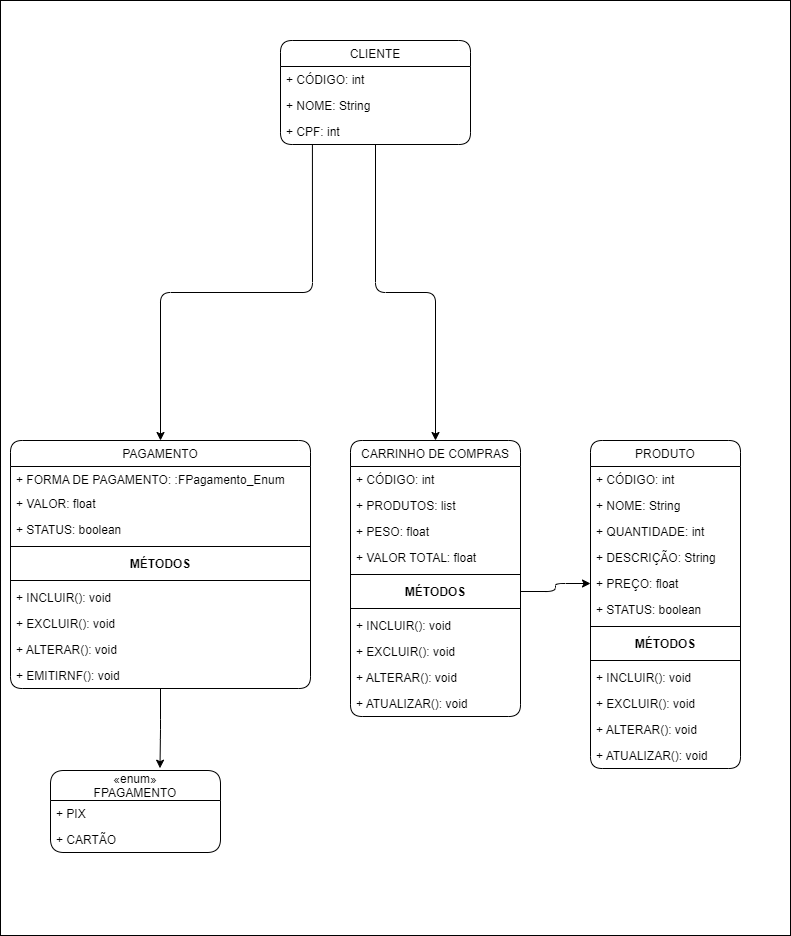

The diagram above was exported from draw.io. Its source (the exported page's mxGraphModel, read from the mxfile embedded in the PNG):
<mxGraphModel dx="1884" dy="1164" grid="1" gridSize="10" guides="1" tooltips="1" connect="1" arrows="1" fold="1" page="1" pageScale="1" pageWidth="827" pageHeight="1169" background="#FFFFFF" math="0" shadow="0">
  <root>
    <mxCell id="WIyWlLk6GJQsqaUBKTNV-0" />
    <mxCell id="WIyWlLk6GJQsqaUBKTNV-1" parent="WIyWlLk6GJQsqaUBKTNV-0" />
    <mxCell id="FKmrdw9UjBW0kWi3DH6f-1" value="" style="rounded=0;whiteSpace=wrap;html=1;" vertex="1" parent="WIyWlLk6GJQsqaUBKTNV-1">
      <mxGeometry x="10" y="190" width="790" height="935" as="geometry" />
    </mxCell>
    <mxCell id="xnVi1LgGiHIkLw1fMmAY-119" style="edgeStyle=orthogonalEdgeStyle;rounded=1;orthogonalLoop=1;jettySize=auto;html=1;" parent="WIyWlLk6GJQsqaUBKTNV-1" source="xnVi1LgGiHIkLw1fMmAY-1" target="xnVi1LgGiHIkLw1fMmAY-41" edge="1">
      <mxGeometry relative="1" as="geometry" />
    </mxCell>
    <mxCell id="xnVi1LgGiHIkLw1fMmAY-121" style="edgeStyle=orthogonalEdgeStyle;rounded=1;orthogonalLoop=1;jettySize=auto;html=1;exitX=0.168;exitY=1.019;exitDx=0;exitDy=0;exitPerimeter=0;" parent="WIyWlLk6GJQsqaUBKTNV-1" source="xnVi1LgGiHIkLw1fMmAY-114" target="xnVi1LgGiHIkLw1fMmAY-64" edge="1">
      <mxGeometry relative="1" as="geometry" />
    </mxCell>
    <mxCell id="xnVi1LgGiHIkLw1fMmAY-1" value="CLIENTE" style="swimlane;fontStyle=0;childLayout=stackLayout;horizontal=1;startSize=26;horizontalStack=0;resizeParent=1;resizeParentMax=0;resizeLast=0;collapsible=1;marginBottom=0;rounded=1;" parent="WIyWlLk6GJQsqaUBKTNV-1" vertex="1">
      <mxGeometry x="290" y="230" width="190" height="104" as="geometry">
        <mxRectangle x="40" y="120" width="80" height="26" as="alternateBounds" />
      </mxGeometry>
    </mxCell>
    <mxCell id="xnVi1LgGiHIkLw1fMmAY-3" value="+ CÓDIGO: int" style="text;align=left;verticalAlign=top;spacingLeft=4;spacingRight=4;overflow=hidden;rotatable=0;points=[[0,0.5],[1,0.5]];portConstraint=eastwest;rounded=1;" parent="xnVi1LgGiHIkLw1fMmAY-1" vertex="1">
      <mxGeometry y="26" width="190" height="26" as="geometry" />
    </mxCell>
    <mxCell id="xnVi1LgGiHIkLw1fMmAY-113" value="+ NOME: String" style="text;align=left;verticalAlign=top;spacingLeft=4;spacingRight=4;overflow=hidden;rotatable=0;points=[[0,0.5],[1,0.5]];portConstraint=eastwest;rounded=1;" parent="xnVi1LgGiHIkLw1fMmAY-1" vertex="1">
      <mxGeometry y="52" width="190" height="26" as="geometry" />
    </mxCell>
    <mxCell id="xnVi1LgGiHIkLw1fMmAY-114" value="+ CPF: int" style="text;align=left;verticalAlign=top;spacingLeft=4;spacingRight=4;overflow=hidden;rotatable=0;points=[[0,0.5],[1,0.5]];portConstraint=eastwest;rounded=1;" parent="xnVi1LgGiHIkLw1fMmAY-1" vertex="1">
      <mxGeometry y="78" width="190" height="26" as="geometry" />
    </mxCell>
    <mxCell id="xnVi1LgGiHIkLw1fMmAY-22" value="PRODUTO" style="swimlane;fontStyle=0;childLayout=stackLayout;horizontal=1;startSize=26;horizontalStack=0;resizeParent=1;resizeParentMax=0;resizeLast=0;collapsible=1;marginBottom=0;rounded=1;" parent="WIyWlLk6GJQsqaUBKTNV-1" vertex="1">
      <mxGeometry x="600" y="630" width="150" height="328" as="geometry">
        <mxRectangle x="40" y="120" width="80" height="26" as="alternateBounds" />
      </mxGeometry>
    </mxCell>
    <mxCell id="xnVi1LgGiHIkLw1fMmAY-23" value="+ CÓDIGO: int" style="text;align=left;verticalAlign=top;spacingLeft=4;spacingRight=4;overflow=hidden;rotatable=0;points=[[0,0.5],[1,0.5]];portConstraint=eastwest;rounded=1;" parent="xnVi1LgGiHIkLw1fMmAY-22" vertex="1">
      <mxGeometry y="26" width="150" height="26" as="geometry" />
    </mxCell>
    <mxCell id="xnVi1LgGiHIkLw1fMmAY-24" value="+ NOME: String" style="text;align=left;verticalAlign=top;spacingLeft=4;spacingRight=4;overflow=hidden;rotatable=0;points=[[0,0.5],[1,0.5]];portConstraint=eastwest;rounded=1;" parent="xnVi1LgGiHIkLw1fMmAY-22" vertex="1">
      <mxGeometry y="52" width="150" height="26" as="geometry" />
    </mxCell>
    <mxCell id="xnVi1LgGiHIkLw1fMmAY-37" value="+ QUANTIDADE: int" style="text;align=left;verticalAlign=top;spacingLeft=4;spacingRight=4;overflow=hidden;rotatable=0;points=[[0,0.5],[1,0.5]];portConstraint=eastwest;rounded=1;" parent="xnVi1LgGiHIkLw1fMmAY-22" vertex="1">
      <mxGeometry y="78" width="150" height="26" as="geometry" />
    </mxCell>
    <mxCell id="xnVi1LgGiHIkLw1fMmAY-39" value="+ DESCRIÇÃO: String" style="text;align=left;verticalAlign=top;spacingLeft=4;spacingRight=4;overflow=hidden;rotatable=0;points=[[0,0.5],[1,0.5]];portConstraint=eastwest;rounded=1;" parent="xnVi1LgGiHIkLw1fMmAY-22" vertex="1">
      <mxGeometry y="104" width="150" height="26" as="geometry" />
    </mxCell>
    <mxCell id="xnVi1LgGiHIkLw1fMmAY-38" value="+ PREÇO: float" style="text;align=left;verticalAlign=top;spacingLeft=4;spacingRight=4;overflow=hidden;rotatable=0;points=[[0,0.5],[1,0.5]];portConstraint=eastwest;rounded=1;" parent="xnVi1LgGiHIkLw1fMmAY-22" vertex="1">
      <mxGeometry y="130" width="150" height="26" as="geometry" />
    </mxCell>
    <mxCell id="xnVi1LgGiHIkLw1fMmAY-40" value="+ STATUS: boolean" style="text;align=left;verticalAlign=top;spacingLeft=4;spacingRight=4;overflow=hidden;rotatable=0;points=[[0,0.5],[1,0.5]];portConstraint=eastwest;rounded=1;" parent="xnVi1LgGiHIkLw1fMmAY-22" vertex="1">
      <mxGeometry y="156" width="150" height="26" as="geometry" />
    </mxCell>
    <mxCell id="xnVi1LgGiHIkLw1fMmAY-30" value="" style="line;strokeWidth=1;align=left;verticalAlign=middle;spacingTop=-1;spacingLeft=3;spacingRight=3;rotatable=0;labelPosition=right;points=[];portConstraint=eastwest;rounded=1;" parent="xnVi1LgGiHIkLw1fMmAY-22" vertex="1">
      <mxGeometry y="182" width="150" height="8" as="geometry" />
    </mxCell>
    <mxCell id="xnVi1LgGiHIkLw1fMmAY-31" value="MÉTODOS" style="text;align=center;fontStyle=1;verticalAlign=middle;spacingLeft=3;spacingRight=3;rotatable=0;points=[[0,0.5],[1,0.5]];portConstraint=eastwest;rounded=1;" parent="xnVi1LgGiHIkLw1fMmAY-22" vertex="1">
      <mxGeometry y="190" width="150" height="26" as="geometry" />
    </mxCell>
    <mxCell id="xnVi1LgGiHIkLw1fMmAY-32" value="" style="line;strokeWidth=1;align=left;verticalAlign=middle;spacingTop=-1;spacingLeft=3;spacingRight=3;rotatable=0;labelPosition=right;points=[];portConstraint=eastwest;rounded=1;" parent="xnVi1LgGiHIkLw1fMmAY-22" vertex="1">
      <mxGeometry y="216" width="150" height="8" as="geometry" />
    </mxCell>
    <mxCell id="xnVi1LgGiHIkLw1fMmAY-33" value="+ INCLUIR(): void" style="text;align=left;verticalAlign=top;spacingLeft=4;spacingRight=4;overflow=hidden;rotatable=0;points=[[0,0.5],[1,0.5]];portConstraint=eastwest;rounded=1;" parent="xnVi1LgGiHIkLw1fMmAY-22" vertex="1">
      <mxGeometry y="224" width="150" height="26" as="geometry" />
    </mxCell>
    <mxCell id="xnVi1LgGiHIkLw1fMmAY-34" value="+ EXCLUIR(): void" style="text;align=left;verticalAlign=top;spacingLeft=4;spacingRight=4;overflow=hidden;rotatable=0;points=[[0,0.5],[1,0.5]];portConstraint=eastwest;rounded=1;" parent="xnVi1LgGiHIkLw1fMmAY-22" vertex="1">
      <mxGeometry y="250" width="150" height="26" as="geometry" />
    </mxCell>
    <mxCell id="xnVi1LgGiHIkLw1fMmAY-35" value="+ ALTERAR(): void" style="text;align=left;verticalAlign=top;spacingLeft=4;spacingRight=4;overflow=hidden;rotatable=0;points=[[0,0.5],[1,0.5]];portConstraint=eastwest;rounded=1;" parent="xnVi1LgGiHIkLw1fMmAY-22" vertex="1">
      <mxGeometry y="276" width="150" height="26" as="geometry" />
    </mxCell>
    <mxCell id="xnVi1LgGiHIkLw1fMmAY-36" value="+ ATUALIZAR(): void" style="text;align=left;verticalAlign=top;spacingLeft=4;spacingRight=4;overflow=hidden;rotatable=0;points=[[0,0.5],[1,0.5]];portConstraint=eastwest;rounded=1;" parent="xnVi1LgGiHIkLw1fMmAY-22" vertex="1">
      <mxGeometry y="302" width="150" height="26" as="geometry" />
    </mxCell>
    <mxCell id="xnVi1LgGiHIkLw1fMmAY-41" value="CARRINHO DE COMPRAS" style="swimlane;fontStyle=0;childLayout=stackLayout;horizontal=1;startSize=26;horizontalStack=0;resizeParent=1;resizeParentMax=0;resizeLast=0;collapsible=1;marginBottom=0;rounded=1;" parent="WIyWlLk6GJQsqaUBKTNV-1" vertex="1">
      <mxGeometry x="360" y="630" width="170" height="276" as="geometry">
        <mxRectangle x="40" y="120" width="80" height="26" as="alternateBounds" />
      </mxGeometry>
    </mxCell>
    <mxCell id="xnVi1LgGiHIkLw1fMmAY-47" value="+ CÓDIGO: int" style="text;align=left;verticalAlign=top;spacingLeft=4;spacingRight=4;overflow=hidden;rotatable=0;points=[[0,0.5],[1,0.5]];portConstraint=eastwest;rounded=1;" parent="xnVi1LgGiHIkLw1fMmAY-41" vertex="1">
      <mxGeometry y="26" width="170" height="26" as="geometry" />
    </mxCell>
    <mxCell id="xnVi1LgGiHIkLw1fMmAY-55" value="+ PRODUTOS: list" style="text;align=left;verticalAlign=top;spacingLeft=4;spacingRight=4;overflow=hidden;rotatable=0;points=[[0,0.5],[1,0.5]];portConstraint=eastwest;rounded=1;" parent="xnVi1LgGiHIkLw1fMmAY-41" vertex="1">
      <mxGeometry y="52" width="170" height="26" as="geometry" />
    </mxCell>
    <mxCell id="xnVi1LgGiHIkLw1fMmAY-57" value="+ PESO: float" style="text;align=left;verticalAlign=top;spacingLeft=4;spacingRight=4;overflow=hidden;rotatable=0;points=[[0,0.5],[1,0.5]];portConstraint=eastwest;rounded=1;" parent="xnVi1LgGiHIkLw1fMmAY-41" vertex="1">
      <mxGeometry y="78" width="170" height="26" as="geometry" />
    </mxCell>
    <mxCell id="xnVi1LgGiHIkLw1fMmAY-56" value="+ VALOR TOTAL: float" style="text;align=left;verticalAlign=top;spacingLeft=4;spacingRight=4;overflow=hidden;rotatable=0;points=[[0,0.5],[1,0.5]];portConstraint=eastwest;rounded=1;" parent="xnVi1LgGiHIkLw1fMmAY-41" vertex="1">
      <mxGeometry y="104" width="170" height="26" as="geometry" />
    </mxCell>
    <mxCell id="xnVi1LgGiHIkLw1fMmAY-48" value="" style="line;strokeWidth=1;align=left;verticalAlign=middle;spacingTop=-1;spacingLeft=3;spacingRight=3;rotatable=0;labelPosition=right;points=[];portConstraint=eastwest;rounded=1;" parent="xnVi1LgGiHIkLw1fMmAY-41" vertex="1">
      <mxGeometry y="130" width="170" height="8" as="geometry" />
    </mxCell>
    <mxCell id="xnVi1LgGiHIkLw1fMmAY-49" value="MÉTODOS" style="text;align=center;fontStyle=1;verticalAlign=middle;spacingLeft=3;spacingRight=3;rotatable=0;points=[[0,0.5],[1,0.5]];portConstraint=eastwest;rounded=1;" parent="xnVi1LgGiHIkLw1fMmAY-41" vertex="1">
      <mxGeometry y="138" width="170" height="26" as="geometry" />
    </mxCell>
    <mxCell id="xnVi1LgGiHIkLw1fMmAY-50" value="" style="line;strokeWidth=1;align=left;verticalAlign=middle;spacingTop=-1;spacingLeft=3;spacingRight=3;rotatable=0;labelPosition=right;points=[];portConstraint=eastwest;rounded=1;" parent="xnVi1LgGiHIkLw1fMmAY-41" vertex="1">
      <mxGeometry y="164" width="170" height="8" as="geometry" />
    </mxCell>
    <mxCell id="xnVi1LgGiHIkLw1fMmAY-51" value="+ INCLUIR(): void" style="text;align=left;verticalAlign=top;spacingLeft=4;spacingRight=4;overflow=hidden;rotatable=0;points=[[0,0.5],[1,0.5]];portConstraint=eastwest;rounded=1;" parent="xnVi1LgGiHIkLw1fMmAY-41" vertex="1">
      <mxGeometry y="172" width="170" height="26" as="geometry" />
    </mxCell>
    <mxCell id="xnVi1LgGiHIkLw1fMmAY-52" value="+ EXCLUIR(): void" style="text;align=left;verticalAlign=top;spacingLeft=4;spacingRight=4;overflow=hidden;rotatable=0;points=[[0,0.5],[1,0.5]];portConstraint=eastwest;rounded=1;" parent="xnVi1LgGiHIkLw1fMmAY-41" vertex="1">
      <mxGeometry y="198" width="170" height="26" as="geometry" />
    </mxCell>
    <mxCell id="xnVi1LgGiHIkLw1fMmAY-53" value="+ ALTERAR(): void" style="text;align=left;verticalAlign=top;spacingLeft=4;spacingRight=4;overflow=hidden;rotatable=0;points=[[0,0.5],[1,0.5]];portConstraint=eastwest;rounded=1;" parent="xnVi1LgGiHIkLw1fMmAY-41" vertex="1">
      <mxGeometry y="224" width="170" height="26" as="geometry" />
    </mxCell>
    <mxCell id="xnVi1LgGiHIkLw1fMmAY-54" value="+ ATUALIZAR(): void" style="text;align=left;verticalAlign=top;spacingLeft=4;spacingRight=4;overflow=hidden;rotatable=0;points=[[0,0.5],[1,0.5]];portConstraint=eastwest;rounded=1;" parent="xnVi1LgGiHIkLw1fMmAY-41" vertex="1">
      <mxGeometry y="250" width="170" height="26" as="geometry" />
    </mxCell>
    <mxCell id="xnVi1LgGiHIkLw1fMmAY-118" style="edgeStyle=orthogonalEdgeStyle;rounded=1;orthogonalLoop=1;jettySize=auto;html=1;entryX=0.644;entryY=-0.028;entryDx=0;entryDy=0;entryPerimeter=0;" parent="WIyWlLk6GJQsqaUBKTNV-1" source="xnVi1LgGiHIkLw1fMmAY-64" target="xnVi1LgGiHIkLw1fMmAY-99" edge="1">
      <mxGeometry relative="1" as="geometry" />
    </mxCell>
    <mxCell id="xnVi1LgGiHIkLw1fMmAY-64" value="PAGAMENTO" style="swimlane;fontStyle=0;childLayout=stackLayout;horizontal=1;startSize=26;horizontalStack=0;resizeParent=1;resizeParentMax=0;resizeLast=0;collapsible=1;marginBottom=0;rounded=1;" parent="WIyWlLk6GJQsqaUBKTNV-1" vertex="1">
      <mxGeometry x="20" y="630" width="300" height="248" as="geometry">
        <mxRectangle x="40" y="120" width="80" height="26" as="alternateBounds" />
      </mxGeometry>
    </mxCell>
    <mxCell id="xnVi1LgGiHIkLw1fMmAY-79" value="+ FORMA DE PAGAMENTO: :FPagamento_Enum" style="text;align=left;verticalAlign=top;spacingLeft=4;spacingRight=4;overflow=hidden;rotatable=0;points=[[0,0.5],[1,0.5]];portConstraint=eastwest;rounded=1;" parent="xnVi1LgGiHIkLw1fMmAY-64" vertex="1">
      <mxGeometry y="26" width="300" height="24" as="geometry" />
    </mxCell>
    <mxCell id="xnVi1LgGiHIkLw1fMmAY-80" value="+ VALOR: float" style="text;align=left;verticalAlign=top;spacingLeft=4;spacingRight=4;overflow=hidden;rotatable=0;points=[[0,0.5],[1,0.5]];portConstraint=eastwest;rounded=1;" parent="xnVi1LgGiHIkLw1fMmAY-64" vertex="1">
      <mxGeometry y="50" width="300" height="26" as="geometry" />
    </mxCell>
    <mxCell id="xnVi1LgGiHIkLw1fMmAY-105" value="+ STATUS: boolean" style="text;align=left;verticalAlign=top;spacingLeft=4;spacingRight=4;overflow=hidden;rotatable=0;points=[[0,0.5],[1,0.5]];portConstraint=eastwest;rounded=1;" parent="xnVi1LgGiHIkLw1fMmAY-64" vertex="1">
      <mxGeometry y="76" width="300" height="26" as="geometry" />
    </mxCell>
    <mxCell id="xnVi1LgGiHIkLw1fMmAY-71" value="" style="line;strokeWidth=1;align=left;verticalAlign=middle;spacingTop=-1;spacingLeft=3;spacingRight=3;rotatable=0;labelPosition=right;points=[];portConstraint=eastwest;rounded=1;" parent="xnVi1LgGiHIkLw1fMmAY-64" vertex="1">
      <mxGeometry y="102" width="300" height="8" as="geometry" />
    </mxCell>
    <mxCell id="xnVi1LgGiHIkLw1fMmAY-72" value="MÉTODOS" style="text;align=center;fontStyle=1;verticalAlign=middle;spacingLeft=3;spacingRight=3;rotatable=0;points=[[0,0.5],[1,0.5]];portConstraint=eastwest;rounded=1;" parent="xnVi1LgGiHIkLw1fMmAY-64" vertex="1">
      <mxGeometry y="110" width="300" height="26" as="geometry" />
    </mxCell>
    <mxCell id="xnVi1LgGiHIkLw1fMmAY-73" value="" style="line;strokeWidth=1;align=left;verticalAlign=middle;spacingTop=-1;spacingLeft=3;spacingRight=3;rotatable=0;labelPosition=right;points=[];portConstraint=eastwest;rounded=1;" parent="xnVi1LgGiHIkLw1fMmAY-64" vertex="1">
      <mxGeometry y="136" width="300" height="8" as="geometry" />
    </mxCell>
    <mxCell id="xnVi1LgGiHIkLw1fMmAY-74" value="+ INCLUIR(): void" style="text;align=left;verticalAlign=top;spacingLeft=4;spacingRight=4;overflow=hidden;rotatable=0;points=[[0,0.5],[1,0.5]];portConstraint=eastwest;rounded=1;" parent="xnVi1LgGiHIkLw1fMmAY-64" vertex="1">
      <mxGeometry y="144" width="300" height="26" as="geometry" />
    </mxCell>
    <mxCell id="xnVi1LgGiHIkLw1fMmAY-75" value="+ EXCLUIR(): void" style="text;align=left;verticalAlign=top;spacingLeft=4;spacingRight=4;overflow=hidden;rotatable=0;points=[[0,0.5],[1,0.5]];portConstraint=eastwest;rounded=1;" parent="xnVi1LgGiHIkLw1fMmAY-64" vertex="1">
      <mxGeometry y="170" width="300" height="26" as="geometry" />
    </mxCell>
    <mxCell id="xnVi1LgGiHIkLw1fMmAY-76" value="+ ALTERAR(): void" style="text;align=left;verticalAlign=top;spacingLeft=4;spacingRight=4;overflow=hidden;rotatable=0;points=[[0,0.5],[1,0.5]];portConstraint=eastwest;rounded=1;" parent="xnVi1LgGiHIkLw1fMmAY-64" vertex="1">
      <mxGeometry y="196" width="300" height="26" as="geometry" />
    </mxCell>
    <mxCell id="FKmrdw9UjBW0kWi3DH6f-0" value="+ EMITIRNF(): void" style="text;align=left;verticalAlign=top;spacingLeft=4;spacingRight=4;overflow=hidden;rotatable=0;points=[[0,0.5],[1,0.5]];portConstraint=eastwest;rounded=1;" vertex="1" parent="xnVi1LgGiHIkLw1fMmAY-64">
      <mxGeometry y="222" width="300" height="26" as="geometry" />
    </mxCell>
    <mxCell id="xnVi1LgGiHIkLw1fMmAY-99" value="«enum»&#10;FPAGAMENTO" style="swimlane;fontStyle=0;childLayout=stackLayout;horizontal=1;startSize=30;horizontalStack=0;resizeParent=1;resizeParentMax=0;resizeLast=0;collapsible=1;marginBottom=0;rounded=1;" parent="WIyWlLk6GJQsqaUBKTNV-1" vertex="1">
      <mxGeometry x="60" y="960" width="170" height="82" as="geometry" />
    </mxCell>
    <mxCell id="xnVi1LgGiHIkLw1fMmAY-101" value="+ PIX" style="text;align=left;verticalAlign=top;spacingLeft=4;spacingRight=4;overflow=hidden;rotatable=0;points=[[0,0.5],[1,0.5]];portConstraint=eastwest;rounded=1;" parent="xnVi1LgGiHIkLw1fMmAY-99" vertex="1">
      <mxGeometry y="30" width="170" height="26" as="geometry" />
    </mxCell>
    <mxCell id="xnVi1LgGiHIkLw1fMmAY-102" value="+ CARTÃO" style="text;align=left;verticalAlign=top;spacingLeft=4;spacingRight=4;overflow=hidden;rotatable=0;points=[[0,0.5],[1,0.5]];portConstraint=eastwest;rounded=1;" parent="xnVi1LgGiHIkLw1fMmAY-99" vertex="1">
      <mxGeometry y="56" width="170" height="26" as="geometry" />
    </mxCell>
    <mxCell id="xnVi1LgGiHIkLw1fMmAY-120" style="edgeStyle=orthogonalEdgeStyle;rounded=1;orthogonalLoop=1;jettySize=auto;html=1;entryX=0;entryY=0.5;entryDx=0;entryDy=0;" parent="WIyWlLk6GJQsqaUBKTNV-1" source="xnVi1LgGiHIkLw1fMmAY-49" target="xnVi1LgGiHIkLw1fMmAY-38" edge="1">
      <mxGeometry relative="1" as="geometry" />
    </mxCell>
  </root>
</mxGraphModel>